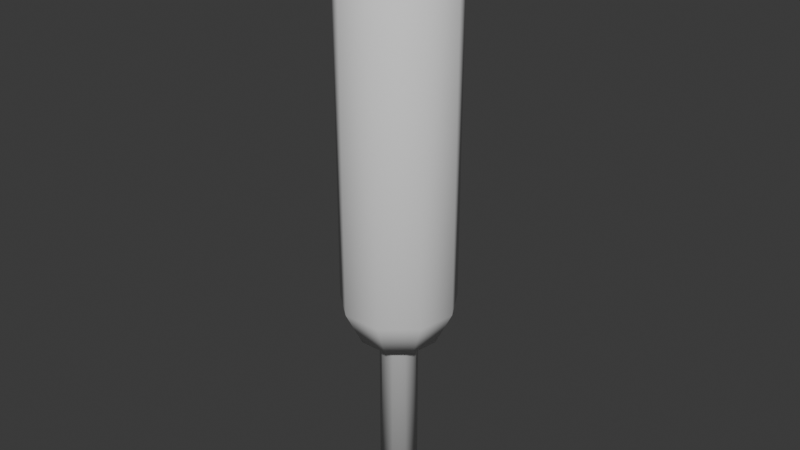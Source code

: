 # Source: reedflute.blend  (saved by Blender 4.0.36; exported with 4.5.12 LTS)
import bpy
from mathutils import Matrix  # noqa: F401  (used for matrix-valued properties, if any)

bpy.ops.wm.read_factory_settings(use_empty=True)
scene = bpy.context.scene
scene.name = 'Scene'

# ---- world
world_world = bpy.data.worlds.new('World'); scene.world = world_world
world_world.use_nodes = True; world_world.node_tree.nodes.clear()
_N = world_world.node_tree.nodes; _L = world_world.node_tree.links
n0 = _N.new('ShaderNodeOutputWorld'); n0.name = 'World Output'; n0.location = (300, 300)
n1 = _N.new('ShaderNodeBackground'); n1.name = 'Background'; n1.location = (10, 300)
n1.inputs[0].default_value = (0.05088, 0.05088, 0.05088, 1.0)
_L.new(n1.outputs[0], n0.inputs[0])
n0.is_active_output = True
world_world.color = (0.05088, 0.05088, 0.05088)
world_world.use_sun_shadow = False
world_world.sun_shadow_jitter_overblur = 0.0

# ---- meshes
me_cylinder = bpy.data.meshes.new('Cylinder')
me_cylinder.from_pydata([(-2.431e-08, 0.021, -0.1), (-2.444e-08, 0.018, 0.1), (0.0135, 0.01609, -0.1), (0.01157, 0.01379, 0.1), (0.02068, 0.003647, -0.1), (0.01773, 0.003126, 0.1), (0.01819, -0.0105, -0.1), (0.01559, -0.009, 0.1), (0.007182, -0.01973, -0.1), (0.006156, -0.01691, 0.1), (-0.007182, -0.01973, -0.1), (-0.006156, -0.01691, 0.1), (-0.01819, -0.0105, -0.1), (-0.01559, -0.009, 0.1), (-0.02068, 0.003647, -0.1), (-0.01773, 0.003126, 0.1), (-0.0135, 0.01609, -0.1), (-0.01157, 0.01379, 0.1), (-2.391e-08, 0.03, 0.08098), (0.01928, 0.02298, 0.08098), (0.02954, 0.005209, 0.08098), (0.02598, -0.015, 0.08098), (0.01026, -0.02819, 0.08098), (-0.01026, -0.02819, 0.08098), (-0.02598, -0.015, 0.08098), (-0.02954, 0.005209, 0.08098), (-0.01928, 0.02298, 0.08098), (0.01928, 0.02298, -0.08148), (0.02954, 0.005209, -0.08148), (0.02598, -0.015, -0.08148), (0.01026, -0.02819, -0.08148), (-0.01026, -0.02819, -0.08148), (-0.02598, -0.015, -0.08148), (-0.02954, 0.005209, -0.08148), (-0.01928, 0.02298, -0.08148), (-2.391e-08, 0.03, -0.08148)], [], [(18, 1, 3, 19), (19, 3, 5, 20), (20, 5, 7, 21), (21, 7, 9, 22), (22, 9, 11, 23), (23, 11, 13, 24), (24, 13, 15, 25), (3, 1, 17, 15, 13, 11, 9, 7, 5), (25, 15, 17, 26), (26, 17, 1, 18), (0, 2, 4, 6, 8, 10, 12, 14, 16), (34, 26, 18, 35), (33, 25, 26, 34), (32, 24, 25, 33), (31, 23, 24, 32), (30, 22, 23, 31), (29, 21, 22, 30), (28, 20, 21, 29), (27, 19, 20, 28), (35, 18, 19, 27), (0, 35, 27, 2), (2, 27, 28, 4), (4, 28, 29, 6), (6, 29, 30, 8), (8, 30, 31, 10), (10, 31, 32, 12), (12, 32, 33, 14), (14, 33, 34, 16), (16, 34, 35, 0)])
me_cylinder.polygons.foreach_set('use_smooth', [True] * 29)
_uv = me_cylinder.uv_layers.new(name='UVMap')
_uv.uv.foreach_set('vector', [0.5, 0.5811, 0.5, 0.6002, 0.5116, 0.6002, 0.5193, 0.5811, 0.523, 0.5811, 0.5138, 0.6002, 0.5031, 0.6002, 0.5052, 0.5811, 0.5052, 0.5811, 0.5031, 0.6002, 0.491, 0.6002, 0.485, 0.5811, 0.526, 0.5811, 0.5156, 0.6002, 0.5062, 0.6002, 0.5103, 0.5811, 0.5103, 0.5811, 0.5062, 0.6002, 0.4938, 0.6002, 0.4897, 0.5811, 0.4897, 0.5811, 0.4938, 0.6002, 0.4844, 0.6002, 0.474, 0.5811, 0.485, 0.5811, 0.491, 0.6002, 0.5031, 0.6002, 0.5052, 0.5811, 0.5116, 0.5138, 0.5, 0.518, 0.4884, 0.5138, 0.4823, 0.5031, 0.4844, 0.491, 0.4938, 0.4831, 0.5062, 0.4831, 0.5156, 0.491, 0.5177, 0.5031, 0.5052, 0.5811, 0.5031, 0.6002, 0.5138, 0.6002, 0.523, 0.5811, 0.4807, 0.5811, 0.4884, 0.6002, 0.5, 0.6002, 0.5, 0.5811, 0.5, 0.521, 0.5135, 0.5161, 0.5207, 0.5036, 0.5182, 0.4895, 0.5072, 0.4803, 0.4928, 0.4803, 0.4818, 0.4895, 0.4793, 0.5036, 0.4865, 0.5161, 0.4807, 0.4187, 0.4807, 0.5811, 0.5, 0.5811, 0.5, 0.4187, 0.5052, 0.4187, 0.5052, 0.5811, 0.523, 0.5811, 0.523, 0.4187, 0.485, 0.4187, 0.485, 0.5811, 0.5052, 0.5811, 0.5052, 0.4187, 0.4897, 0.4187, 0.4897, 0.5811, 0.474, 0.5811, 0.474, 0.4187, 0.5103, 0.4187, 0.5103, 0.5811, 0.4897, 0.5811, 0.4897, 0.4187, 0.526, 0.4187, 0.526, 0.5811, 0.5103, 0.5811, 0.5103, 0.4187, 0.5052, 0.4187, 0.5052, 0.5811, 0.485, 0.5811, 0.485, 0.4187, 0.523, 0.4187, 0.523, 0.5811, 0.5052, 0.5811, 0.5052, 0.4187, 0.5, 0.4187, 0.5, 0.5811, 0.5193, 0.5811, 0.5193, 0.4187, 0.5, 0.4002, 0.5, 0.4187, 0.5193, 0.4187, 0.5135, 0.4002, 0.5161, 0.4002, 0.523, 0.4187, 0.5052, 0.4187, 0.5036, 0.4002, 0.5036, 0.4002, 0.5052, 0.4187, 0.485, 0.4187, 0.4895, 0.4002, 0.5182, 0.4002, 0.526, 0.4187, 0.5103, 0.4187, 0.5072, 0.4002, 0.5072, 0.4002, 0.5103, 0.4187, 0.4897, 0.4187, 0.4928, 0.4002, 0.4928, 0.4002, 0.4897, 0.4187, 0.474, 0.4187, 0.4818, 0.4002, 0.4895, 0.4002, 0.485, 0.4187, 0.5052, 0.4187, 0.5036, 0.4002, 0.5036, 0.4002, 0.5052, 0.4187, 0.523, 0.4187, 0.5161, 0.4002, 0.4865, 0.4002, 0.4807, 0.4187, 0.5, 0.4187, 0.5, 0.4002])
me_cylinder.update()
me_cylinder_001 = bpy.data.meshes.new('Cylinder.001')
me_cylinder_001.from_pydata([(-2.563e-08, 0.01, -0.2), (-2.602e-08, 0.004, 0.12), (0.006428, 0.00766, -0.2), (0.002571, 0.003064, 0.12), (0.009848, 0.001736, -0.2), (0.003939, 0.0006946, 0.12), (0.00866, -0.005, -0.2), (0.003464, -0.002, 0.12), (0.00342, -0.009397, -0.2), (0.001368, -0.003759, 0.12), (-0.00342, -0.009397, -0.2), (-0.001368, -0.003759, 0.12), (-0.00866, -0.005, -0.2), (-0.003464, -0.002, 0.12), (-0.009848, 0.001736, -0.2), (-0.003939, 0.0006946, 0.12), (-0.006428, 0.00766, -0.2), (-0.002571, 0.003064, 0.12), (-2.563e-08, 0.01, 0.11), (0.006428, 0.00766, 0.11), (0.009848, 0.001736, 0.11), (0.00866, -0.005, 0.11), (0.00342, -0.009397, 0.11), (-0.00342, -0.009397, 0.11), (-0.00866, -0.005, 0.11), (-0.009848, 0.001736, 0.11), (-0.006428, 0.00766, 0.11)], [], [(18, 1, 3, 19), (19, 3, 5, 20), (20, 5, 7, 21), (21, 7, 9, 22), (22, 9, 11, 23), (23, 11, 13, 24), (24, 13, 15, 25), (3, 1, 17, 15, 13, 11, 9, 7, 5), (25, 15, 17, 26), (26, 17, 1, 18), (0, 2, 4, 6, 8, 10, 12, 14, 16), (16, 26, 18, 0), (14, 25, 26, 16), (12, 24, 25, 14), (10, 23, 24, 12), (8, 22, 23, 10), (6, 21, 22, 8), (4, 20, 21, 6), (2, 19, 20, 4), (0, 18, 19, 2)])
me_cylinder_001.polygons.foreach_set('use_smooth', [True] * 20)
_uv = me_cylinder_001.uv_layers.new(name='UVMap')
_uv.uv.foreach_set('vector', [0.5, 0.5825, 0.5, 0.5925, 0.5026, 0.5925, 0.5064, 0.5825, 0.5077, 0.5825, 0.5031, 0.5925, 0.5007, 0.5925, 0.5017, 0.5825, 0.5017, 0.5825, 0.5007, 0.5925, 0.498, 0.5925, 0.495, 0.5825, 0.5087, 0.5825, 0.5035, 0.5925, 0.5014, 0.5925, 0.5034, 0.5825, 0.5034, 0.5825, 0.5014, 0.5925, 0.4986, 0.5925, 0.4966, 0.5825, 0.4966, 0.5825, 0.4986, 0.5925, 0.4965, 0.5925, 0.4913, 0.5825, 0.495, 0.5825, 0.498, 0.5925, 0.5007, 0.5925, 0.5017, 0.5825, 0.5026, 0.5031, 0.5, 0.504, 0.4974, 0.5031, 0.4961, 0.5007, 0.4965, 0.498, 0.4986, 0.4962, 0.5014, 0.4962, 0.5035, 0.498, 0.5039, 0.5007, 0.5017, 0.5825, 0.5007, 0.5925, 0.5031, 0.5925, 0.5077, 0.5825, 0.4936, 0.5825, 0.4974, 0.5925, 0.5, 0.5925, 0.5, 0.5825, 0.5, 0.51, 0.5064, 0.5077, 0.5098, 0.5017, 0.5087, 0.495, 0.5034, 0.4906, 0.4966, 0.4906, 0.4913, 0.495, 0.4902, 0.5017, 0.4936, 0.5077, 0.4936, 0.2725, 0.4936, 0.5825, 0.5, 0.5825, 0.5, 0.2725, 0.5017, 0.2725, 0.5017, 0.5825, 0.5077, 0.5825, 0.5077, 0.2725, 0.495, 0.2725, 0.495, 0.5825, 0.5017, 0.5825, 0.5017, 0.2725, 0.4966, 0.2725, 0.4966, 0.5825, 0.4913, 0.5825, 0.4913, 0.2725, 0.5034, 0.2725, 0.5034, 0.5825, 0.4966, 0.5825, 0.4966, 0.2725, 0.5087, 0.2725, 0.5087, 0.5825, 0.5034, 0.5825, 0.5034, 0.2725, 0.5017, 0.2725, 0.5017, 0.5825, 0.495, 0.5825, 0.495, 0.2725, 0.5077, 0.2725, 0.5077, 0.5825, 0.5017, 0.5825, 0.5017, 0.2725, 0.5, 0.2725, 0.5, 0.5825, 0.5064, 0.5825, 0.5064, 0.2725])
me_cylinder_001.update()

# ---- objects
ob_reedflute = bpy.data.objects.new('Reedflute', me_cylinder)
ob_stem = bpy.data.objects.new('Stem', me_cylinder_001)

# ---- transforms, parenting, visibility, modifiers, constraints
ob_reedflute.location = (0.0, 0.0, 0.0)
ob_stem.location = (0.0, 0.0, 0.0)

# ---- collection membership
scene.collection.objects.link(ob_reedflute)
scene.collection.objects.link(ob_stem)

# ---- scene / render settings (as saved in the file)
scene.frame_start = 1; scene.frame_end = 250; scene.frame_set(1)
scene.render.engine = 'BLENDER_EEVEE_NEXT'
scene.cycles.sampling_pattern = 'TABULATED_SOBOL'
bpy.context.view_layer.update()

# ---- added for rendering (the .blend has no active camera and no usable light): camera, sun
cam_auto = bpy.data.cameras.new('AutoCamera')
cam_auto.lens = 50.0
cam_auto.sensor_width = 36.0
cam_auto.clip_end = 1000.0
ob_auto_camera = bpy.data.objects.new('AutoCamera', cam_auto)
scene.collection.objects.link(ob_auto_camera)
ob_auto_camera.location = (0.305853, -0.366119, 0.204682)
ob_auto_camera.rotation_euler = (1.09748, -7.21219e-08, 0.694738)
scene.camera = ob_auto_camera
light_auto_sun = bpy.data.lights.new('AutoSun', 'SUN')
light_auto_sun.energy = 3.0
light_auto_sun.angle = 0.0523599
ob_auto_sun = bpy.data.objects.new('AutoSun', light_auto_sun)
scene.collection.objects.link(ob_auto_sun)
ob_auto_sun.rotation_euler = (0.872665, 0.174533, 0.523599)
bpy.context.view_layer.update()
